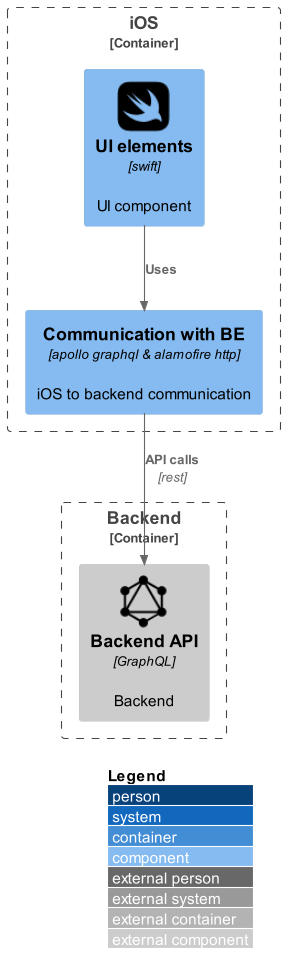

The diagram above was rendered by PlantUML. Its source (embedded in the PNG):
@startuml
!include https://raw.githubusercontent.com/plantuml-stdlib/C4-PlantUML/master/C4_Component.puml
!define DEVICONS2 https://raw.githubusercontent.com/tupadr3/plantuml-icon-font-sprites/master/devicons2
!define FONTAWESOME https://raw.githubusercontent.com/tupadr3/plantuml-icon-font-sprites/master/font-awesome-5
!include DEVICONS2/swift.puml
!include DEVICONS2/graphql.puml

LAYOUT_WITH_LEGEND()

Container_Boundary(c1, iOS) {
    Component(fe,"UI elements", "swift", "UI component", "swift")
    Component(febecommunication,"Communication with BE", "apollo graphql & alamofire http", "iOS to backend communication")
}
Container_Boundary(c2, Backend) {
    Component_Ext(be,"Backend API", "GraphQL", "Backend", "graphql")
}
Rel(fe, febecommunication, "Uses")
Rel(febecommunication, be, "API calls", "rest")

@enduml